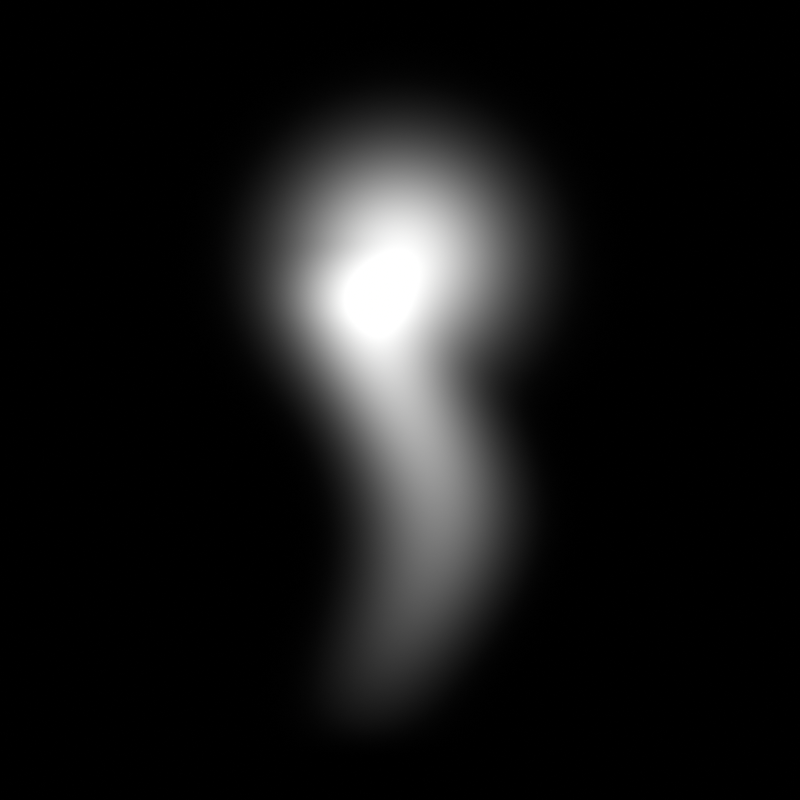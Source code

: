 # Source: r2_particles.blend  (saved by Blender 5.2.45; exported with 4.5.12 LTS)
import bpy
from mathutils import Matrix  # noqa: F401  (used for matrix-valued properties, if any)

bpy.ops.wm.read_factory_settings(use_empty=True)
scene = bpy.context.scene
scene.name = 'Scene'

# ---- materials (node trees are filled in below, after node groups)
mat_spark_16_2 = bpy.data.materials.new('spark_16_2')
mat_spark_16_2.surface_render_method = 'BLENDED'
mat_spark_16_2.blend_method = 'BLEND'

# ---- material node trees
mat_spark_16_2.use_nodes = True; mat_spark_16_2.node_tree.nodes.clear()
_N = mat_spark_16_2.node_tree.nodes; _L = mat_spark_16_2.node_tree.links
n0 = _N.new('ShaderNodeTexCoord'); n0.name = 'Texture Coordinate'; n0.location = (0, 0)
n1 = _N.new('ShaderNodeSeparateXYZ'); n1.name = 'Separate XYZ'; n1.location = (0, 0)
n2 = _N.new('ShaderNodeMath'); n2.name = 'Math'; n2.location = (0, 0)
n2.operation = 'MULTIPLY'
n2.inputs[1].default_value = 2.0
n3 = _N.new('ShaderNodeMath'); n3.name = 'Math.001'; n3.location = (0, 0)
n3.operation = 'SUBTRACT'
n3.inputs[1].default_value = 1.0
n4 = _N.new('ShaderNodeMath'); n4.name = 'Math.002'; n4.location = (0, 0)
n4.operation = 'MULTIPLY'
n4.inputs[1].default_value = 1.0
n5 = _N.new('ShaderNodeMath'); n5.name = 'Math.003'; n5.location = (0, 0)
n5.operation = 'MULTIPLY'
n5.inputs[1].default_value = 2.0
n6 = _N.new('ShaderNodeMath'); n6.name = 'Math.004'; n6.location = (0, 0)
n6.operation = 'SUBTRACT'
n6.inputs[1].default_value = 1.0
n7 = _N.new('ShaderNodeMath'); n7.name = 'Math.005'; n7.location = (0, 0)
n7.operation = 'MULTIPLY'
n8 = _N.new('ShaderNodeMath'); n8.name = 'Math.006'; n8.location = (0, 0)
n8.operation = 'MULTIPLY'
n9 = _N.new('ShaderNodeMath'); n9.name = 'Math.007'; n9.location = (0, 0)
n10 = _N.new('ShaderNodeMath'); n10.name = 'Math.008'; n10.location = (0, 0)
n10.operation = 'SQRT'
n11 = _N.new('ShaderNodeMath'); n11.name = 'Math.009'; n11.location = (0, 0)
n11.operation = 'MULTIPLY'
n12 = _N.new('ShaderNodeMath'); n12.name = 'Math.010'; n12.location = (0, 0)
n12.operation = 'MULTIPLY'
n12.inputs[1].default_value = -1.0
n13 = _N.new('ShaderNodeMath'); n13.name = 'Math.011'; n13.location = (0, 0)
n13.operation = 'DIVIDE'
n13.inputs[1].default_value = 0.0289
n14 = _N.new('ShaderNodeMath'); n14.name = 'Math.012'; n14.location = (0, 0)
n14.operation = 'EXPONENT'
n15 = _N.new('ShaderNodeMath'); n15.name = 'Math.013'; n15.location = (0, 0)
n15.operation = 'MULTIPLY'
n16 = _N.new('ShaderNodeMath'); n16.name = 'Math.014'; n16.location = (0, 0)
n16.operation = 'MULTIPLY'
n16.inputs[1].default_value = -1.0
n17 = _N.new('ShaderNodeMath'); n17.name = 'Math.015'; n17.location = (0, 0)
n17.operation = 'DIVIDE'
n17.inputs[1].default_value = 0.3364
n18 = _N.new('ShaderNodeMath'); n18.name = 'Math.016'; n18.location = (0, 0)
n18.operation = 'EXPONENT'
n19 = _N.new('ShaderNodeMath'); n19.name = 'Math.017'; n19.location = (0, 0)
n19.operation = 'MULTIPLY'
n19.inputs[1].default_value = 0.3
n20 = _N.new('ShaderNodeMath'); n20.name = 'Math.018'; n20.location = (0, 0)
n20.operation = 'SUBTRACT'
n20.inputs[1].default_value = 0.35
n21 = _N.new('ShaderNodeMath'); n21.name = 'Math.019'; n21.location = (0, 0)
n21.operation = 'MULTIPLY'
n22 = _N.new('ShaderNodeMath'); n22.name = 'Math.020'; n22.location = (0, 0)
n22.operation = 'MULTIPLY'
n23 = _N.new('ShaderNodeMath'); n23.name = 'Math.021'; n23.location = (0, 0)
n24 = _N.new('ShaderNodeMath'); n24.name = 'Math.022'; n24.location = (0, 0)
n24.operation = 'SQRT'
n25 = _N.new('ShaderNodeMath'); n25.name = 'Math.023'; n25.location = (0, 0)
n25.operation = 'SUBTRACT'
n25.inputs[0].default_value = 0.35
n26 = _N.new('ShaderNodeMath'); n26.name = 'Math.024'; n26.location = (0, 0)
n26.operation = 'DIVIDE'
n26.inputs[1].default_value = 1.25
n27 = _N.new('ShaderNodeMath'); n27.name = 'Math.025'; n27.location = (0, 0)
n27.use_clamp = True
n27.inputs[1].default_value = 0.0
n28 = _N.new('ShaderNodeMath'); n28.name = 'Math.026'; n28.location = (0, 0)
n28.operation = 'MULTIPLY'
n29 = _N.new('ShaderNodeMath'); n29.name = 'Math.027'; n29.location = (0, 0)
n29.operation = 'MULTIPLY'
n29.inputs[1].default_value = -1.0
n30 = _N.new('ShaderNodeMath'); n30.name = 'Math.028'; n30.location = (0, 0)
n30.operation = 'DIVIDE'
n30.inputs[1].default_value = 0.0324
n31 = _N.new('ShaderNodeMath'); n31.name = 'Math.029'; n31.location = (0, 0)
n31.operation = 'EXPONENT'
n32 = _N.new('ShaderNodeMath'); n32.name = 'Math.030'; n32.location = (0, 0)
n32.operation = 'MULTIPLY'
n32.inputs[1].default_value = 5.0
n33 = _N.new('ShaderNodeMath'); n33.name = 'Math.031'; n33.location = (0, 0)
n33.operation = 'SINE'
n34 = _N.new('ShaderNodeMath'); n34.name = 'Math.032'; n34.location = (0, 0)
n34.operation = 'MULTIPLY'
n34.inputs[0].default_value = 0.09
n35 = _N.new('ShaderNodeMath'); n35.name = 'Math.033'; n35.location = (0, 0)
n36 = _N.new('ShaderNodeMath'); n36.name = 'Math.034'; n36.location = (0, 0)
n36.operation = 'MULTIPLY'
n37 = _N.new('ShaderNodeMath'); n37.name = 'Math.035'; n37.location = (0, 0)
n37.operation = 'MULTIPLY'
n37.inputs[1].default_value = -1.0
n38 = _N.new('ShaderNodeMath'); n38.name = 'Math.036'; n38.location = (0, 0)
n38.operation = 'DIVIDE'
n38.inputs[1].default_value = 0.01562
n39 = _N.new('ShaderNodeMath'); n39.name = 'Math.037'; n39.location = (0, 0)
n39.operation = 'EXPONENT'
n40 = _N.new('ShaderNodeMath'); n40.name = 'Math.038'; n40.location = (0, 0)
n40.operation = 'SUBTRACT'
n40.inputs[0].default_value = 1.0
n41 = _N.new('ShaderNodeMath'); n41.name = 'Math.039'; n41.location = (0, 0)
n41.operation = 'POWER'
n41.inputs[1].default_value = 2.0
n42 = _N.new('ShaderNodeMath'); n42.name = 'Math.040'; n42.location = (0, 0)
n42.operation = 'MULTIPLY'
n43 = _N.new('ShaderNodeMapRange'); n43.name = 'Map Range'; n43.location = (0, 0)
n43.interpolation_type = 'SMOOTHSTEP'
n43.inputs[1].default_value = 0.4
n43.inputs[2].default_value = 0.2
n44 = _N.new('ShaderNodeMath'); n44.name = 'Math.041'; n44.location = (0, 0)
n44.operation = 'MULTIPLY'
n45 = _N.new('ShaderNodeMath'); n45.name = 'Math.042'; n45.location = (0, 0)
n46 = _N.new('ShaderNodeMath'); n46.name = 'Math.043'; n46.location = (0, 0)
n46.use_clamp = True
n46.inputs[1].default_value = 0.0
n47 = _N.new('ShaderNodeEmission'); n47.name = 'Emission'; n47.location = (0, 0)
n48 = _N.new('ShaderNodeBsdfTransparent'); n48.name = 'Transparent BSDF'; n48.location = (0, 0)
n49 = _N.new('ShaderNodeMixShader'); n49.name = 'Mix Shader'; n49.location = (0, 0)
n50 = _N.new('ShaderNodeOutputMaterial'); n50.name = 'Material Output'; n50.location = (0, 0)
n51 = _N.new('ShaderNodeCombineColor'); n51.name = 'Combine Color'; n51.location = (0, 0)
n51.inputs[0].default_value = 1.0
n51.inputs[1].default_value = 1.0
n51.inputs[2].default_value = 1.0
_L.new(n0.outputs[2], n1.inputs[0])
_L.new(n1.outputs[0], n2.inputs[0])
_L.new(n2.outputs[0], n3.inputs[0])
_L.new(n3.outputs[0], n4.inputs[0])
_L.new(n1.outputs[1], n5.inputs[0])
_L.new(n5.outputs[0], n6.inputs[0])
_L.new(n4.outputs[0], n7.inputs[0])
_L.new(n4.outputs[0], n7.inputs[1])
_L.new(n6.outputs[0], n8.inputs[0])
_L.new(n6.outputs[0], n8.inputs[1])
_L.new(n7.outputs[0], n9.inputs[0])
_L.new(n8.outputs[0], n9.inputs[1])
_L.new(n9.outputs[0], n10.inputs[0])
_L.new(n10.outputs[0], n11.inputs[0])
_L.new(n10.outputs[0], n11.inputs[1])
_L.new(n11.outputs[0], n12.inputs[0])
_L.new(n12.outputs[0], n13.inputs[0])
_L.new(n13.outputs[0], n14.inputs[0])
_L.new(n10.outputs[0], n15.inputs[0])
_L.new(n10.outputs[0], n15.inputs[1])
_L.new(n15.outputs[0], n16.inputs[0])
_L.new(n16.outputs[0], n17.inputs[0])
_L.new(n17.outputs[0], n18.inputs[0])
_L.new(n18.outputs[0], n19.inputs[0])
_L.new(n6.outputs[0], n20.inputs[0])
_L.new(n4.outputs[0], n21.inputs[0])
_L.new(n4.outputs[0], n21.inputs[1])
_L.new(n20.outputs[0], n22.inputs[0])
_L.new(n20.outputs[0], n22.inputs[1])
_L.new(n21.outputs[0], n23.inputs[0])
_L.new(n22.outputs[0], n23.inputs[1])
_L.new(n23.outputs[0], n24.inputs[0])
_L.new(n6.outputs[0], n25.inputs[1])
_L.new(n25.outputs[0], n26.inputs[0])
_L.new(n26.outputs[0], n27.inputs[0])
_L.new(n24.outputs[0], n28.inputs[0])
_L.new(n24.outputs[0], n28.inputs[1])
_L.new(n28.outputs[0], n29.inputs[0])
_L.new(n29.outputs[0], n30.inputs[0])
_L.new(n30.outputs[0], n31.inputs[0])
_L.new(n6.outputs[0], n32.inputs[0])
_L.new(n32.outputs[0], n33.inputs[0])
_L.new(n33.outputs[0], n34.inputs[1])
_L.new(n4.outputs[0], n35.inputs[0])
_L.new(n34.outputs[0], n35.inputs[1])
_L.new(n35.outputs[0], n36.inputs[0])
_L.new(n35.outputs[0], n36.inputs[1])
_L.new(n36.outputs[0], n37.inputs[0])
_L.new(n37.outputs[0], n38.inputs[0])
_L.new(n38.outputs[0], n39.inputs[0])
_L.new(n27.outputs[0], n40.inputs[1])
_L.new(n40.outputs[0], n41.inputs[0])
_L.new(n39.outputs[0], n42.inputs[0])
_L.new(n41.outputs[0], n42.inputs[1])
_L.new(n6.outputs[0], n43.inputs[0])
_L.new(n42.outputs[0], n44.inputs[0])
_L.new(n43.outputs[0], n44.inputs[1])
_L.new(n31.outputs[0], n45.inputs[0])
_L.new(n44.outputs[0], n45.inputs[1])
_L.new(n45.outputs[0], n46.inputs[0])
_L.new(n51.outputs[0], n47.inputs[0])
_L.new(n46.outputs[0], n49.inputs[0])
_L.new(n48.outputs[0], n49.inputs[1])
_L.new(n47.outputs[0], n49.inputs[2])
_L.new(n49.outputs[0], n50.inputs[0])
n50.is_active_output = True

# ---- cameras
cam_camera = bpy.data.cameras.new('Camera')
cam_camera.type = 'ORTHO'
cam_camera.ortho_scale = 1.0

# ---- meshes
me_plane = bpy.data.meshes.new('Plane')
me_plane.from_pydata([(-0.5, -0.5, 0.0), (0.5, -0.5, 0.0), (-0.5, 0.5, 0.0), (0.5, 0.5, 0.0)], [], [(0, 1, 3, 2)])
_uv = me_plane.uv_layers.new(name='UVMap')
_uv.uv.foreach_set('vector', [0.0, 0.0, 1.0, 0.0, 1.0, 1.0, 0.0, 1.0])
me_plane.materials.append(mat_spark_16_2)
me_plane.update()

# ---- objects
ob_plane = bpy.data.objects.new('Plane', me_plane)
ob_camera = bpy.data.objects.new('Camera', cam_camera)

# ---- transforms, parenting, visibility, modifiers, constraints
ob_plane.location = (0.0, 0.0, 0.0)
ob_camera.location = (0.0, 0.0, 2.0)

# ---- collection membership
scene.collection.objects.link(ob_plane)
scene.collection.objects.link(ob_camera)

# ---- scene / render settings (as saved in the file)
scene.camera = ob_camera
scene.frame_start = 1; scene.frame_end = 250; scene.frame_set(1)
scene.render.engine = 'BLENDER_EEVEE_NEXT'
scene.render.image_settings.compression = 65
scene.render.resolution_x = 32
scene.render.resolution_y = 32
scene.render.filter_size = 1.0
scene.render.film_transparent = True
scene.render.use_compositing = False
scene.render.use_sequencer = False
scene.render.bake_bias = 0.0
scene.render.bake_samples = 0
scene.render.compositor_device = 'GPU'
scene.eevee.taa_render_samples = 8
scene.eevee.use_volume_custom_range = False
scene.eevee.fast_gi_thickness_near = 0.1
scene.eevee.fast_gi_thickness_far = 0.0
scene.eevee.ray_tracing_options.screen_trace_thickness = 0.1
scene.view_settings.view_transform = 'Standard'
bpy.context.view_layer.update()
